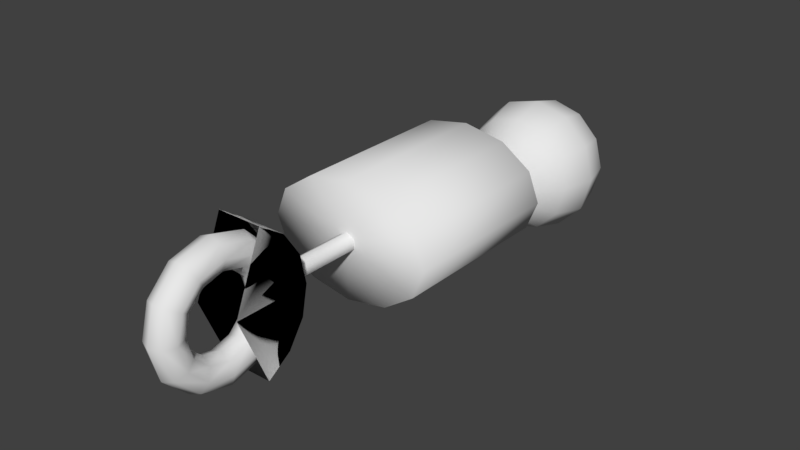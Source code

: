 # Source: Grey.blend  (saved by Blender 2.77.0; exported with 4.5.12 LTS)
import bpy
from mathutils import Matrix  # noqa: F401  (used for matrix-valued properties, if any)

bpy.ops.wm.read_factory_settings(use_empty=True)
scene = bpy.context.scene
scene.name = 'Scene'

# ---- collections
col_collection_1 = bpy.data.collections.new('Collection 1'); scene.collection.children.link(col_collection_1)

# ---- world
world_world = bpy.data.worlds.new('World'); scene.world = world_world
world_world.color = (0.05088, 0.05088, 0.05088)
world_world.use_sun_shadow = False
world_world.sun_shadow_jitter_overblur = 0.0
world_world.cycles.sampling_method = 'MANUAL'

# ---- meshes
me_mesh_001 = bpy.data.meshes.new('Mesh.001')
me_mesh_001.from_pydata([(0.09717, 0.2407, -0.1397), (0.06663, 0.2622, -0.07738), (-0.001553, 0.271, -0.05394), (-0.06745, 0.2619, -0.08309), (-0.09247, 0.2402, -0.1478), (-0.06194, 0.2187, -0.2101), (0.006249, 0.2099, -0.2335), (0.07215, 0.219, -0.2043), (0.0965, 0.1817, -0.1225), (0.0659, 0.1983, -0.05871), (-0.002306, 0.2051, -0.03469), (-0.06818, 0.1983, -0.06452), (-0.09314, 0.1817, -0.1307), (-0.06255, 0.1652, -0.1945), (0.00566, 0.1584, -0.2185), (0.07154, 0.1652, -0.1887), (0.09582, 0.1183, -0.1087), (0.06519, 0.1309, -0.04407), (-0.003037, 0.1362, -0.01972), (-0.06889, 0.1311, -0.04994), (-0.09381, 0.1186, -0.117), (-0.06318, 0.106, -0.1817), (0.005049, 0.1007, -0.206), (0.07091, 0.1058, -0.1758), (0.09515, 0.05092, -0.09767), (0.06449, 0.06061, -0.03254), (-0.00375, 0.06481, -0.007995), (-0.06959, 0.06107, -0.03844), (-0.09448, 0.05157, -0.106), (-0.06382, 0.04187, -0.1711), (0.00442, 0.03767, -0.1957), (0.07026, 0.04141, -0.1652), (0.09448, -0.01925, -0.08893), (0.06379, -0.01188, -0.0235), (-0.004452, -0.008562, 0.00115), (-0.07029, -0.01125, -0.02943), (-0.09515, -0.01836, -0.0973), (-0.06446, -0.02573, -0.1627), (0.003782, -0.02905, -0.1874), (0.06961, -0.02636, -0.1568), (0.09381, -0.09075, -0.08235), (0.0631, -0.08546, -0.01673), (-0.005152, -0.08293, 0.007993), (-0.07098, -0.08465, -0.02267), (-0.09582, -0.0896, -0.09075), (-0.06511, -0.09489, -0.1564), (0.003139, -0.09741, -0.1811), (0.06896, -0.0957, -0.1504), (0.09314, -0.1617, -0.07807), (0.06241, -0.1586, -0.01232), (-0.005854, -0.1569, 0.01245), (-0.07167, -0.1576, -0.01828), (-0.09649, -0.1602, -0.08649), (-0.06576, -0.1632, -0.1522), (0.0025, -0.1649, -0.177), (0.06831, -0.1643, -0.1463), (0.09246, -0.2296, -0.0765), (0.06171, -0.2293, -0.0107), (-0.006564, -0.2286, 0.0141), (-0.07236, -0.2279, -0.01666), (-0.09716, -0.2277, -0.08493), (-0.0664, -0.228, -0.1507), (0.001868, -0.2287, -0.1755), (0.06767, -0.2294, -0.1448), (0.005424, -5.025, -0.08095), (0.1398, -4.969, -0.08095), (0.1954, -4.835, -0.08095), (0.1398, -4.7, -0.08095), (0.005424, -4.645, -0.08095), (-0.1289, -4.7, -0.08095), (-0.1846, -4.835, -0.08095), (-0.1289, -4.969, -0.08095), (0.005424, -4.918, -0.4809), (0.1398, -4.869, -0.4531), (0.1954, -4.753, -0.3859), (0.1398, -4.637, -0.3188), (0.005423, -4.589, -0.2909), (-0.1289, -4.637, -0.3188), (-0.1846, -4.753, -0.3859), (-0.1289, -4.869, -0.4531), (0.005424, -4.625, -0.7738), (0.1398, -4.597, -0.7256), (0.1954, -4.53, -0.6092), (0.1398, -4.463, -0.4929), (0.005423, -4.435, -0.4447), (-0.1289, -4.463, -0.4929), (-0.1846, -4.53, -0.6092), (-0.1289, -4.597, -0.7256), (0.005423, -4.225, -0.8809), (0.1398, -4.225, -0.8253), (0.1954, -4.225, -0.6909), (0.1398, -4.225, -0.5566), (0.005423, -4.225, -0.5009), (-0.1289, -4.225, -0.5566), (-0.1846, -4.225, -0.6909), (-0.1289, -4.225, -0.8253), (0.005423, -3.825, -0.7738), (0.1398, -3.853, -0.7256), (0.1954, -3.92, -0.6092), (0.1398, -3.987, -0.4929), (0.005423, -4.015, -0.4447), (-0.1289, -3.987, -0.4929), (-0.1846, -3.92, -0.6092), (-0.1289, -3.853, -0.7256), (0.005423, -3.532, -0.4809), (0.1398, -3.58, -0.4531), (0.1954, -3.697, -0.3859), (0.1398, -3.813, -0.3188), (0.005423, -3.861, -0.2909), (-0.1289, -3.813, -0.3188), (-0.1846, -3.697, -0.3859), (-0.1289, -3.58, -0.4531), (0.005423, -3.425, -0.08095), (0.1398, -3.48, -0.08095), (0.1954, -3.615, -0.08095), (0.1398, -3.749, -0.08095), (0.005423, -3.805, -0.08095), (-0.1289, -3.749, -0.08095), (-0.1846, -3.615, -0.08095), (-0.1289, -3.48, -0.08095), (0.005423, -3.532, 0.3191), (0.1398, -3.58, 0.2912), (0.1954, -3.697, 0.2241), (0.1398, -3.813, 0.1569), (0.005423, -3.861, 0.1291), (-0.1289, -3.813, 0.1569), (-0.1846, -3.697, 0.2241), (-0.1289, -3.58, 0.2912), (0.005423, -3.825, 0.6119), (0.1398, -3.853, 0.5637), (0.1954, -3.92, 0.4473), (0.1398, -3.987, 0.331), (0.005423, -4.015, 0.2828), (-0.1289, -3.987, 0.331), (-0.1846, -3.92, 0.4473), (-0.1289, -3.853, 0.5637), (0.005423, -4.225, 0.7191), (0.1398, -4.225, 0.6634), (0.1954, -4.225, 0.5291), (0.1398, -4.225, 0.3947), (0.005423, -4.225, 0.3391), (-0.1289, -4.225, 0.3947), (-0.1846, -4.225, 0.5291), (-0.1289, -4.225, 0.6634), (0.005424, -4.625, 0.6119), (0.1398, -4.597, 0.5637), (0.1954, -4.53, 0.4473), (0.1398, -4.463, 0.331), (0.005423, -4.435, 0.2828), (-0.1289, -4.463, 0.331), (-0.1846, -4.53, 0.4473), (-0.1289, -4.597, 0.5637), (0.005424, -4.918, 0.3191), (0.1398, -4.869, 0.2912), (0.1954, -4.753, 0.2241), (0.1398, -4.637, 0.1569), (0.005423, -4.589, 0.1291), (-0.1289, -4.637, 0.1569), (-0.1846, -4.753, 0.2241), (-0.1289, -4.869, 0.2912), (-0.0006714, -2.452, -0.08095), (-0.0006714, -0.2205, -0.5855), (-0.0006714, -2.452, -0.7653), (-0.0006714, -0.4521, -0.7653), (0.4993, -2.452, -0.6736), (0.4993, -0.4521, -0.6736), (0.8654, -2.452, -0.4231), (0.8654, -0.4521, -0.4231), (0.9993, -2.452, -0.08095), (0.9993, -0.4521, -0.08094), (0.8654, -2.452, 0.2612), (0.8654, -0.4521, 0.2612), (0.4993, -2.452, 0.5117), (0.4993, -0.4521, 0.5117), (-0.0006713, -2.452, 0.6034), (-0.0006713, -0.4521, 0.6034), (-0.5007, -2.452, 0.5117), (-0.5007, -0.4521, 0.5117), (-0.8667, -2.452, 0.2612), (-0.8667, -0.4521, 0.2612), (-1.001, -2.452, -0.08095), (-1.001, -0.4521, -0.08094), (-0.8667, -2.452, -0.4231), (-0.8667, -0.4521, -0.4231), (-0.5007, -2.452, -0.6736), (-0.5007, -0.4521, -0.6736), (0.368, -0.2205, -0.5179), (0.6378, -0.2205, -0.3332), (0.7366, -0.2205, -0.08094), (0.6378, -0.2205, 0.1713), (0.368, -0.2205, 0.356), (-0.0006713, -0.2205, 0.4236), (-0.3693, -0.2205, 0.356), (-0.6392, -0.2205, 0.1713), (-0.7379, -0.2205, -0.08094), (-0.6392, -0.2205, -0.3332), (-0.3693, -0.2205, -0.5179), (-0.0006714, -0.2205, -0.08094), (-0.4046, 1.702, -0.3735), (-0.7047, 1.402, -0.3735), (-0.8146, 0.9919, -0.3735), (-0.7047, 0.5819, -0.3735), (-0.4046, 0.2818, -0.3735), (-0.3496, 1.702, -0.5785), (-0.6096, 1.402, -0.7286), (-0.7047, 0.9919, -0.7835), (-0.6096, 0.5819, -0.7286), (-0.3496, 0.2818, -0.5785), (-0.1996, 1.702, -0.7286), (-0.3496, 1.402, -0.9885), (-0.4046, 0.9919, -1.084), (-0.3496, 0.5819, -0.9885), (-0.1996, 0.2818, -0.7286), (0.005423, 1.702, -0.7835), (0.005423, 1.402, -1.084), (0.005423, 0.9919, -1.193), (0.005423, 0.5819, -1.084), (0.005423, 0.2818, -0.7835), (0.2104, 1.702, -0.7286), (0.3605, 1.402, -0.9885), (0.4154, 0.9919, -1.084), (0.3605, 0.5819, -0.9885), (0.2104, 0.2818, -0.7286), (0.005423, 1.812, -0.3735), (0.3605, 1.702, -0.5785), (0.6204, 1.402, -0.7286), (0.7156, 0.9919, -0.7835), (0.6204, 0.5819, -0.7286), (0.3605, 0.2818, -0.5785), (0.4154, 1.702, -0.3735), (0.7156, 1.402, -0.3735), (0.8254, 0.9919, -0.3735), (0.7156, 0.5819, -0.3735), (0.4154, 0.2818, -0.3735), (0.005423, 0.1719, -0.3735), (0.3605, 1.702, -0.1685), (0.6204, 1.402, -0.01843), (0.7156, 0.9919, 0.0365), (0.6204, 0.5819, -0.01843), (0.3605, 0.2818, -0.1685), (0.2104, 1.702, -0.01843), (0.3605, 1.402, 0.2415), (0.4154, 0.9919, 0.3366), (0.3605, 0.5819, 0.2415), (0.2104, 0.2818, -0.01843), (0.005423, 1.702, 0.0365), (0.005423, 1.402, 0.3366), (0.005423, 0.9919, 0.4465), (0.005423, 0.5819, 0.3366), (0.005423, 0.2818, 0.0365), (-0.1996, 1.702, -0.01843), (-0.3496, 1.402, 0.2415), (-0.4046, 0.9919, 0.3366), (-0.3496, 0.5819, 0.2415), (-0.1996, 0.2818, -0.01843), (-0.3496, 1.702, -0.1685), (-0.6096, 1.402, -0.01843), (-0.7047, 0.9919, 0.0365), (-0.6096, 0.5819, -0.01843), (-0.3496, 0.2818, -0.1685), (-0.2562, -4.225, -0.08095), (-0.2562, -3.881, -0.9124), (-0.2562, -3.589, -0.7173), (-0.2562, -3.394, -0.4254), (-0.2562, -3.325, -0.08095), (-0.2562, -3.394, 0.2635), (-0.2562, -3.589, 0.5555), (-0.2562, -3.881, 0.7505), (0.2725, -3.394, 0.2635), (0.2725, -3.325, -0.08095), (0.2725, -3.394, -0.4254), (0.2725, -3.589, -0.7173), (0.2725, -3.881, -0.9124), (0.2725, -4.225, -0.08095), (0.2725, -3.589, 0.5555), (0.2725, -3.881, 0.7505), (-0.0006714, -3.387, -0.1909), (-0.0006714, -2.417, -0.1909), (0.09459, -3.387, -0.1359), (0.09459, -2.417, -0.1359), (0.09459, -3.387, -0.02595), (0.09459, -2.417, -0.02595), (-0.0006714, -3.387, 0.02905), (-0.0006714, -2.417, 0.02905), (-0.09593, -3.387, -0.02595), (-0.09593, -2.417, -0.02595), (-0.09593, -3.387, -0.1359), (-0.09593, -2.417, -0.1359), (-0.2562, -3.881, -0.9124), (-0.2562, -4.225, -0.08095), (-0.2562, -3.589, -0.7173), (-0.2562, -3.394, -0.4254), (-0.2562, -3.325, -0.08095), (-0.2562, -3.394, 0.2635), (-0.2562, -3.589, 0.5555), (-0.2562, -3.881, 0.7505), (0.2725, -3.881, 0.7505), (0.2725, -4.225, -0.08095), (0.2725, -3.589, 0.5555), (0.2725, -3.394, 0.2635), (0.2725, -3.325, -0.08095), (0.2725, -3.394, -0.4254), (0.2725, -3.589, -0.7173), (0.2725, -3.881, -0.9124)], [], [(0, 8, 15, 7), (1, 9, 8, 0), (2, 10, 9, 1), (3, 11, 10, 2), (4, 12, 11, 3), (5, 13, 12, 4), (6, 14, 13, 5), (7, 15, 14, 6), (8, 16, 23, 15), (9, 17, 16, 8), (10, 18, 17, 9), (11, 19, 18, 10), (12, 20, 19, 11), (13, 21, 20, 12), (14, 22, 21, 13), (15, 23, 22, 14), (16, 24, 31, 23), (17, 25, 24, 16), (18, 26, 25, 17), (19, 27, 26, 18), (20, 28, 27, 19), (21, 29, 28, 20), (22, 30, 29, 21), (23, 31, 30, 22), (24, 32, 39, 31), (25, 33, 32, 24), (26, 34, 33, 25), (27, 35, 34, 26), (28, 36, 35, 27), (29, 37, 36, 28), (30, 38, 37, 29), (31, 39, 38, 30), (32, 40, 47, 39), (33, 41, 40, 32), (34, 42, 41, 33), (35, 43, 42, 34), (36, 44, 43, 35), (37, 45, 44, 36), (38, 46, 45, 37), (39, 47, 46, 38), (40, 48, 55, 47), (41, 49, 48, 40), (42, 50, 49, 41), (43, 51, 50, 42), (44, 52, 51, 43), (45, 53, 52, 44), (46, 54, 53, 45), (47, 55, 54, 46), (48, 56, 63, 55), (49, 57, 56, 48), (50, 58, 57, 49), (51, 59, 58, 50), (52, 60, 59, 51), (53, 61, 60, 52), (54, 62, 61, 53), (55, 63, 62, 54), (64, 72, 73, 65), (65, 73, 74, 66), (66, 74, 75, 67), (67, 75, 76, 68), (68, 76, 77, 69), (69, 77, 78, 70), (70, 78, 79, 71), (64, 71, 79, 72), (72, 80, 81, 73), (73, 81, 82, 74), (74, 82, 83, 75), (75, 83, 84, 76), (76, 84, 85, 77), (77, 85, 86, 78), (78, 86, 87, 79), (79, 87, 80, 72), (80, 88, 89, 81), (81, 89, 90, 82), (82, 90, 91, 83), (83, 91, 92, 84), (84, 92, 93, 85), (85, 93, 94, 86), (86, 94, 95, 87), (87, 95, 88, 80), (88, 96, 97, 89), (89, 97, 98, 90), (90, 98, 99, 91), (91, 99, 100, 92), (92, 100, 101, 93), (93, 101, 102, 94), (94, 102, 103, 95), (95, 103, 96, 88), (96, 104, 105, 97), (97, 105, 106, 98), (98, 106, 107, 99), (99, 107, 108, 100), (100, 108, 109, 101), (101, 109, 110, 102), (102, 110, 111, 103), (103, 111, 104, 96), (104, 112, 113, 105), (105, 113, 114, 106), (106, 114, 115, 107), (107, 115, 116, 108), (108, 116, 117, 109), (109, 117, 118, 110), (110, 118, 119, 111), (111, 119, 112, 104), (112, 120, 121, 113), (113, 121, 122, 114), (114, 122, 123, 115), (115, 123, 124, 116), (116, 124, 125, 117), (117, 125, 126, 118), (118, 126, 127, 119), (119, 127, 120, 112), (120, 128, 129, 121), (121, 129, 130, 122), (122, 130, 131, 123), (123, 131, 132, 124), (124, 132, 133, 125), (125, 133, 134, 126), (126, 134, 135, 127), (127, 135, 128, 120), (128, 136, 137, 129), (129, 137, 138, 130), (130, 138, 139, 131), (131, 139, 140, 132), (132, 140, 141, 133), (133, 141, 142, 134), (134, 142, 143, 135), (135, 143, 136, 128), (136, 144, 145, 137), (137, 145, 146, 138), (138, 146, 147, 139), (139, 147, 148, 140), (140, 148, 149, 141), (141, 149, 150, 142), (142, 150, 151, 143), (143, 151, 144, 136), (144, 152, 153, 145), (145, 153, 154, 146), (146, 154, 155, 147), (147, 155, 156, 148), (148, 156, 157, 149), (149, 157, 158, 150), (150, 158, 159, 151), (151, 159, 152, 144), (152, 64, 65, 153), (153, 65, 66, 154), (154, 66, 67, 155), (155, 67, 68, 156), (156, 68, 69, 157), (157, 69, 70, 158), (158, 70, 71, 159), (159, 71, 64, 152), (160, 162, 164), (177, 175, 191, 192), (162, 163, 165, 164), (160, 164, 166), (181, 179, 193, 194), (164, 165, 167, 166), (160, 166, 168), (165, 163, 161, 186), (166, 167, 169, 168), (160, 168, 170), (185, 183, 195, 196), (168, 169, 171, 170), (160, 170, 172), (163, 185, 196, 161), (170, 171, 173, 172), (160, 172, 174), (167, 165, 186, 187), (172, 173, 175, 174), (160, 174, 176), (171, 169, 188, 189), (174, 175, 177, 176), (160, 176, 178), (175, 173, 190, 191), (176, 177, 179, 178), (160, 178, 180), (179, 177, 192, 193), (178, 179, 181, 180), (160, 180, 182), (183, 181, 194, 195), (180, 181, 183, 182), (160, 182, 184), (169, 167, 187, 188), (182, 183, 185, 184), (160, 184, 162), (173, 171, 189, 190), (184, 185, 163, 162), (187, 186, 197), (189, 188, 197), (191, 190, 197), (161, 196, 197), (193, 192, 197), (195, 194, 197), (186, 161, 197), (196, 195, 197), (188, 187, 197), (190, 189, 197), (192, 191, 197), (194, 193, 197), (234, 202, 207), (201, 200, 205, 206), (199, 198, 203, 204), (202, 201, 206, 207), (200, 199, 204, 205), (198, 223, 203), (207, 206, 211, 212), (205, 204, 209, 210), (203, 223, 208), (234, 207, 212), (206, 205, 210, 211), (204, 203, 208, 209), (212, 211, 216, 217), (210, 209, 214, 215), (208, 223, 213), (234, 212, 217), (211, 210, 215, 216), (209, 208, 213, 214), (217, 216, 221, 222), (215, 214, 219, 220), (213, 223, 218), (234, 217, 222), (216, 215, 220, 221), (214, 213, 218, 219), (222, 221, 227, 228), (220, 219, 225, 226), (218, 223, 224), (234, 222, 228), (221, 220, 226, 227), (219, 218, 224, 225), (226, 225, 230, 231), (224, 223, 229), (234, 228, 233), (227, 226, 231, 232), (225, 224, 229, 230), (228, 227, 232, 233), (229, 223, 235), (234, 233, 239), (232, 231, 237, 238), (230, 229, 235, 236), (233, 232, 238, 239), (231, 230, 236, 237), (234, 239, 244), (238, 237, 242, 243), (236, 235, 240, 241), (239, 238, 243, 244), (237, 236, 241, 242), (235, 223, 240), (234, 244, 249), (243, 242, 247, 248), (241, 240, 245, 246), (244, 243, 248, 249), (242, 241, 246, 247), (240, 223, 245), (234, 249, 254), (248, 247, 252, 253), (246, 245, 250, 251), (249, 248, 253, 254), (247, 246, 251, 252), (245, 223, 250), (253, 252, 257, 258), (251, 250, 255, 256), (254, 253, 258, 259), (252, 251, 256, 257), (250, 223, 255), (234, 254, 259), (256, 255, 198, 199), (259, 258, 201, 202), (257, 256, 199, 200), (255, 223, 198), (234, 259, 202), (258, 257, 200, 201), (260, 261, 262), (260, 262, 263), (260, 263, 264), (260, 264, 265), (260, 265, 266), (260, 266, 267), (273, 275, 274), (273, 274, 268), (273, 268, 269), (273, 269, 270), (273, 270, 271), (273, 271, 272), (276, 277, 279, 278), (278, 279, 281, 280), (280, 281, 283, 282), (282, 283, 285, 284), (284, 285, 287, 286), (286, 287, 277, 276), (261, 272, 271, 262), (262, 271, 270, 263), (263, 270, 269, 264), (264, 269, 268, 265), (265, 268, 274, 266), (266, 274, 275, 267), (289, 290, 288), (289, 291, 290), (289, 292, 291), (289, 293, 292), (289, 294, 293), (289, 295, 294), (297, 298, 296), (297, 299, 298), (297, 300, 299), (297, 301, 300), (297, 302, 301), (297, 303, 302), (288, 290, 302, 303), (290, 291, 301, 302), (291, 292, 300, 301), (292, 293, 299, 300), (293, 294, 298, 299), (294, 295, 296, 298), (273, 272, 303, 297), (272, 261, 288, 303), (260, 267, 295, 289), (267, 275, 296, 295), (275, 273, 297, 296), (261, 260, 289, 288)])
me_mesh_001.polygons.foreach_set('use_smooth', [True] * 320)
me_mesh_001.use_remesh_preserve_volume = False
me_mesh_001.use_remesh_preserve_attributes = False
me_mesh_001.use_mirror_vertex_groups = False
me_mesh_001.update()

# ---- objects
ob_nurbspath = bpy.data.objects.new('NurbsPath', me_mesh_001)

# ---- transforms, parenting, visibility, modifiers, constraints
ob_nurbspath.location = (0.0006714, -0.08094, 1.452)
ob_nurbspath.lineart.crease_threshold = 0.0

# ---- collection membership
col_collection_1.objects.link(ob_nurbspath)

# ---- scene / render settings (as saved in the file)
scene.frame_start = 1; scene.frame_end = 250; scene.frame_set(0)
scene.render.engine = 'CYCLES'
scene.render.resolution_percentage = 50
scene.render.dither_intensity = 0.0
scene.cycles.use_denoising = False
scene.cycles.samples = 128
scene.cycles.sampling_pattern = 'TABULATED_SOBOL'
scene.cycles.light_sampling_threshold = 0.0
scene.cycles.use_adaptive_sampling = False
scene.cycles.use_light_tree = False
scene.cycles.blur_glossy = 0.0
scene.cycles.sample_clamp_indirect = 0.0
scene.view_settings.view_transform = 'Standard'
bpy.context.view_layer.update()

# ---- added for rendering (the .blend has no active camera and no usable light): camera, sun
cam_auto = bpy.data.cameras.new('AutoCamera')
cam_auto.lens = 50.0
cam_auto.sensor_width = 36.0
cam_auto.clip_end = 1000.0
ob_auto_camera = bpy.data.objects.new('AutoCamera', cam_auto)
scene.collection.objects.link(ob_auto_camera)
ob_auto_camera.location = (6.83167, -9.88537, 6.69596)
ob_auto_camera.rotation_euler = (1.09748, -7.21219e-08, 0.694738)
scene.camera = ob_auto_camera
light_auto_sun = bpy.data.lights.new('AutoSun', 'SUN')
light_auto_sun.energy = 3.0
light_auto_sun.angle = 0.0523599
ob_auto_sun = bpy.data.objects.new('AutoSun', light_auto_sun)
scene.collection.objects.link(ob_auto_sun)
ob_auto_sun.rotation_euler = (0.872665, 0.174533, 0.523599)
bpy.context.view_layer.update()
